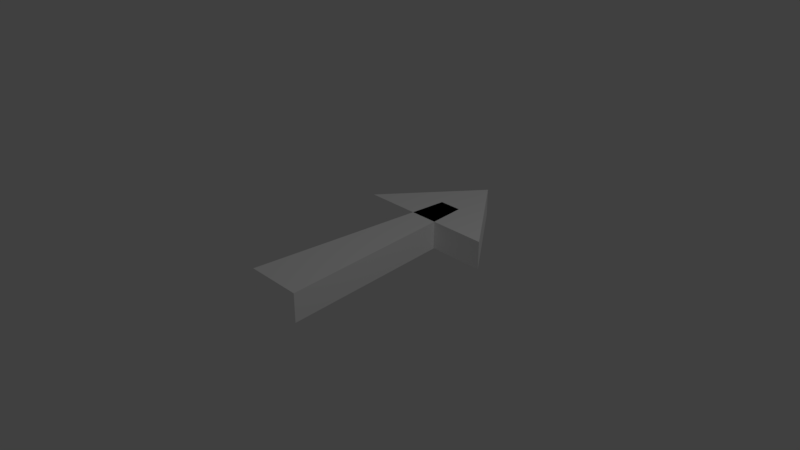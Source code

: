 # Source: arrow_straight.blend  (saved by Blender 2.78.0; exported with 4.5.12 LTS)
import bpy
from mathutils import Matrix  # noqa: F401  (used for matrix-valued properties, if any)

bpy.ops.wm.read_factory_settings(use_empty=True)
scene = bpy.context.scene
scene.name = 'Scene'

# ---- collections
col_collection_1 = bpy.data.collections.new('Collection 1'); scene.collection.children.link(col_collection_1)

# ---- materials (node trees are filled in below, after node groups)
mat_material = bpy.data.materials.new('Material')
mat_material.alpha_threshold = 0.0
mat_material.use_transparent_shadow = False
mat_material.diffuse_color = (1.0, 1.0, 1.0, 1.0)
mat_material.roughness = 0.5
mat_material.line_color = (0.0, 0.0, 0.0, 1.0)

# ---- material node trees

# ---- world
world_world = bpy.data.worlds.new('World'); scene.world = world_world
world_world.color = (0.05088, 0.05088, 0.05088)
world_world.use_sun_shadow = False
world_world.sun_shadow_jitter_overblur = 0.0
world_world.cycles.sampling_method = 'MANUAL'

# ---- cameras
cam_camera = bpy.data.cameras.new('Camera')
cam_camera.clip_end = 100.0
cam_camera.lens = 35.0
cam_camera.sensor_width = 32.0
cam_camera.sensor_height = 18.0
cam_camera.ortho_scale = 7.314
cam_camera.dof.focus_distance = 0.0
cam_camera.dof.aperture_fstop = 128.0

# ---- lights
light_lamp = bpy.data.lights.new('Lamp', 'POINT')
light_lamp.transmission_factor = 0.0
light_lamp.cutoff_distance = 30.0
light_lamp.energy = 100.0
light_lamp.shadow_buffer_clip_start = 1.001
light_lamp.shadow_soft_size = 0.1
light_lamp.shadow_maximum_resolution = 0.006
light_lamp.use_absolute_resolution = True

# ---- meshes
me_cube_001 = bpy.data.meshes.new('Cube.001')
me_cube_001.from_pydata([(-1.0, -1.0, -1.0), (-1.0, -1.0, 1.0), (0.0, 1.0, -1.0), (0.0, 1.0, 1.0), (1.0, -1.0, -1.0), (1.0, -1.0, 1.0), (0.0, 1.0, -1.0), (0.0, 1.0, 1.0), (0.0, 1.0, 0.0), (0.0, 1.0, -1.0), (0.0, 1.0, 1.0), (0.0, 1.0, 0.0), (0.0, 1.0, 0.0), (0.16, -0.2, -1.0), (0.4, -4.815, -1.0), (-0.4, -4.815, -1.0), (-0.16, -0.2, -1.0), (0.16, -0.2, 1.0), (0.4, -4.815, 1.0), (-0.4, -4.815, 1.0), (-0.16, -0.2, 1.0)], [(9, 10)], [(0, 1, 3, 8, 2), (12, 10, 7, 11), (6, 11, 7, 5, 4), (4, 5, 1, 0), (2, 9, 6, 4, 0), (7, 10, 3, 1, 5), (9, 12, 11, 6), (2, 8, 12, 9), (8, 3, 10, 12), (13, 14, 15, 16), (17, 20, 19, 18), (13, 17, 18, 14), (14, 18, 19, 15), (15, 19, 20, 16), (17, 13, 16, 20)])
me_cube_001.materials.append(mat_material)
me_cube_001.use_remesh_preserve_volume = False
me_cube_001.use_remesh_preserve_attributes = False
me_cube_001.use_mirror_vertex_groups = False
me_cube_001.update()

# ---- objects
ob_arrow = bpy.data.objects.new('Arrow', me_cube_001)
ob_lamp = bpy.data.objects.new('Lamp', light_lamp)
ob_camera = bpy.data.objects.new('Camera', cam_camera)

# ---- transforms, parenting, visibility, modifiers, constraints
ob_arrow.location = (0.0, 1.63, 0.0)
ob_arrow.scale = (1.0, 0.65, 0.2)
ob_arrow.lineart.crease_threshold = 0.0
ob_lamp.location = (4.076, 1.005, 5.904)
ob_lamp.rotation_euler = (0.6503, 0.05522, 1.866)
ob_lamp.lock_rotations_4d = False
ob_lamp.empty_display_type = 'ARROWS'
ob_lamp.color = (0.0, 0.0, 0.0, 0.0)
ob_lamp.lineart.crease_threshold = 0.0
ob_camera.location = (7.481, -6.508, 5.344)
ob_camera.rotation_euler = (1.109, 0.0, 0.8149)
ob_camera.lock_rotations_4d = False
ob_camera.empty_display_type = 'ARROWS'
ob_camera.color = (0.0, 0.0, 0.0, 0.0)
ob_camera.display_type = 'WIRE'
ob_camera.lineart.crease_threshold = 0.0

# ---- collection membership
col_collection_1.objects.link(ob_arrow)
col_collection_1.objects.link(ob_lamp)
col_collection_1.objects.link(ob_camera)

# ---- scene / render settings (as saved in the file)
scene.camera = ob_camera
scene.frame_start = 1; scene.frame_end = 250; scene.frame_set(1)
scene.render.engine = 'BLENDER_EEVEE_NEXT'
scene.render.resolution_percentage = 50
scene.render.dither_intensity = 0.0
scene.cycles.use_denoising = False
scene.cycles.samples = 128
scene.cycles.sampling_pattern = 'TABULATED_SOBOL'
scene.cycles.light_sampling_threshold = 0.0
scene.cycles.use_adaptive_sampling = False
scene.cycles.use_light_tree = False
scene.cycles.blur_glossy = 0.0
scene.cycles.sample_clamp_indirect = 0.0
scene.view_settings.view_transform = 'Standard'
bpy.context.view_layer.update()
